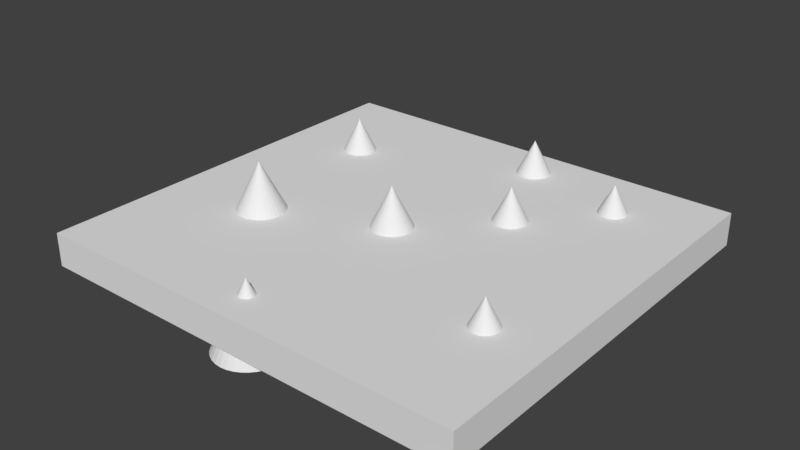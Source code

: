 # Source: minefield.blend  (saved by Blender 2.79.0; exported with 4.5.12 LTS)
import bpy
from mathutils import Matrix  # noqa: F401  (used for matrix-valued properties, if any)

bpy.ops.wm.read_factory_settings(use_empty=True)
scene = bpy.context.scene
scene.name = 'Scene'

# ---- collections
col_collection_1 = bpy.data.collections.new('Collection 1'); scene.collection.children.link(col_collection_1)

# ---- materials (node trees are filled in below, after node groups)
mat_material = bpy.data.materials.new('Material')
mat_material.alpha_threshold = 0.0
mat_material.use_transparent_shadow = False
mat_material.roughness = 0.5
mat_material.line_color = (0.0, 0.0, 0.0, 1.0)

# ---- material node trees

# ---- world
world_world = bpy.data.worlds.new('World'); scene.world = world_world
world_world.color = (0.05088, 0.05088, 0.05088)
world_world.use_sun_shadow = False
world_world.sun_shadow_jitter_overblur = 0.0
world_world.cycles.sampling_method = 'MANUAL'

# ---- meshes
me_cube = bpy.data.meshes.new('Cube')
me_cube.from_pydata([(7.586, 4.824, -1.0), (7.586, -7.542, -1.0), (-5.438, -7.542, -1.0), (-5.438, 4.824, -1.0), (7.586, 4.824, -0.01762), (7.586, -7.542, -0.01762), (-5.438, -7.542, -0.01762), (-5.438, 4.824, -0.01762), (5.814, -3.622, -0.1296), (5.903, -3.63, -0.1296), (5.989, -3.657, -0.1296), (6.068, -3.699, -0.1296), (6.138, -3.756, -0.1296), (6.195, -3.825, -0.1296), (6.237, -3.904, -0.1296), (6.263, -3.99, -0.1296), (6.272, -4.08, -0.1296), (6.263, -4.169, -0.1296), (6.237, -4.255, -0.1296), (6.195, -4.334, -0.1296), (6.138, -4.403, -0.1296), (6.068, -4.46, -0.1296), (5.989, -4.503, -0.1296), (5.903, -4.529, -0.1296), (5.814, -4.538, -0.1296), (5.725, -4.529, -0.1296), (5.639, -4.503, -0.1296), (5.56, -4.46, -0.1296), (5.49, -4.403, -0.1296), (5.433, -4.334, -0.1296), (5.391, -4.255, -0.1296), (5.814, -4.08, 0.7862), (5.365, -4.169, -0.1296), (5.356, -4.08, -0.1296), (5.365, -3.99, -0.1296), (5.391, -3.904, -0.1296), (5.433, -3.825, -0.1296), (5.49, -3.756, -0.1296), (5.56, -3.699, -0.1296), (5.639, -3.657, -0.1296), (5.725, -3.63, -0.1296), (5.297, 1.809, -1.184), (-2.646, 0.7399, -1.018), (1.045, -0.6551, -0.8179), (5.484, 1.866, -1.184), (1.24, -0.6743, -0.8179), (2.368, 2.706, -1.018), (1.428, -0.7312, -0.8179), (5.657, 1.958, -1.184), (1.601, -0.8236, -0.8179), (-2.473, 0.8323, -1.018), (1.753, -0.948, -0.8179), (5.809, 2.082, -1.184), (1.877, -1.099, -0.8179), (1.051, -7.447, -1.559), (1.969, -1.272, -0.8179), (5.933, 2.234, -1.184), (2.026, -1.46, -0.8179), (-2.321, 0.9566, -1.018), (2.045, -1.655, -0.8179), (6.025, 2.407, -1.184), (2.026, -1.85, -0.8179), (2.54, 2.798, -1.018), (1.969, -2.038, -0.8179), (6.082, 2.594, -1.184), (1.877, -2.211, -0.8179), (-2.197, 1.108, -1.018), (1.753, -2.362, -0.8179), (6.102, 2.79, -1.184), (1.601, -2.487, -0.8179), (-1.987, -4.039, -0.6011), (1.428, -2.579, -0.8179), (6.082, 2.985, -1.184), (1.24, -2.636, -0.8179), (-2.105, 1.281, -1.018), (1.045, -2.655, -0.8179), (6.025, 3.172, -1.184), (0.8503, -2.636, -0.8179), (2.692, 2.922, -1.018), (0.6627, -2.579, -0.8179), (5.933, 3.345, -1.184), (0.4898, -2.487, -0.8179), (-2.048, 1.469, -1.018), (0.3383, -2.362, -0.8179), (5.809, 3.497, -1.184), (0.2139, -2.211, -0.8179), (1.224, -7.355, -1.559), (0.1215, -2.038, -0.8179), (1.045, -1.655, 1.182), (0.06462, -1.85, -0.8179), (5.657, 3.621, -1.184), (0.0454, -1.655, -0.8179), (-2.029, 1.664, -1.018), (0.06462, -1.46, -0.8179), (5.484, 3.713, -1.184), (0.1215, -1.272, -0.8179), (2.816, 3.074, -1.018), (0.2139, -1.099, -0.8179), (5.297, 3.77, -1.184), (0.3383, -0.948, -0.8179), (-2.048, 1.859, -1.018), (0.4898, -0.8236, -0.8179), (5.102, 3.79, -1.184), (0.6627, -0.7312, -0.8179), (-2.833, 0.683, -1.018), (0.8503, -0.6743, -0.8179), (3.627, -0.304, -1.018), (2.909, 3.247, -1.018), (5.102, 1.79, -1.184), (-2.105, 2.046, -1.018), (4.907, 1.809, -1.184), (1.376, -7.231, -1.559), (4.719, 1.866, -1.184), (-2.197, 2.219, -1.018), (4.546, 1.958, -1.184), (2.966, 3.434, -1.018), (4.395, 2.082, -1.184), (-2.321, 2.371, -1.018), (4.27, 2.234, -1.184), (-1.814, -3.946, -0.6011), (4.178, 2.407, -1.184), (5.102, 2.79, 0.8163), (4.121, 2.594, -1.184), (-2.473, 2.495, -1.018), (4.102, 2.79, -1.184), (2.985, 3.629, -1.018), (4.121, 2.985, -1.184), (-2.646, 2.588, -1.018), (4.178, 3.172, -1.184), (1.5, -7.079, -1.559), (4.27, 3.345, -1.184), (-2.833, 2.645, -1.018), (4.395, 3.497, -1.184), (2.966, 3.825, -1.018), (4.546, 3.621, -1.184), (-3.029, 2.664, -1.018), (4.719, 3.713, -1.184), (2.18, 2.649, -1.018), (4.907, 3.77, -1.184), (1.593, -6.906, -1.559), (-3.029, 0.6638, -1.018), (2.909, 4.012, -1.018), (-3.224, 0.683, -1.018), (-1.662, -3.822, -0.6011), (-3.411, 0.7399, -1.018), (2.816, 4.185, -1.018), (-3.584, 0.8323, -1.018), (1.65, -6.719, -1.559), (-3.736, 0.9567, -1.018), (2.692, 4.337, -1.018), (-3.86, 1.108, -1.018), (3.799, -0.2116, -1.018), (-3.952, 1.281, -1.018), (-3.029, 1.664, 0.9823), (-4.009, 1.469, -1.018), (2.54, 4.461, -1.018), (-4.029, 1.664, -1.018), (1.669, -6.524, -1.559), (-4.009, 1.859, -1.018), (2.368, 4.553, -1.018), (-3.952, 2.046, -1.018), (-1.538, -3.67, -0.6011), (-3.86, 2.219, -1.018), (2.18, 4.61, -1.018), (-3.736, 2.371, -1.018), (1.65, -6.328, -1.559), (-3.584, 2.495, -1.018), (1.985, 4.629, -1.018), (-3.411, 2.588, -1.018), (-3.224, 2.645, -1.018), (0.8639, -7.504, -1.559), (-1.446, -3.498, -0.6011), (1.985, 2.629, -1.018), (1.593, -6.141, -1.559), (1.79, 2.649, -1.018), (3.951, -0.08726, -1.018), (1.602, 2.706, -1.018), (1.5, -5.968, -1.559), (1.429, 2.798, -1.018), (-1.389, -3.31, -0.6011), (1.278, 2.922, -1.018), (1.376, -5.816, -1.559), (1.153, 3.074, -1.018), (1.061, 3.247, -1.018), (1.985, 3.629, 0.9823), (1.004, 3.434, -1.018), (1.224, -5.692, -1.559), (0.9849, 3.629, -1.018), (-1.37, -3.115, -0.6011), (1.004, 3.825, -1.018), (1.051, -5.6, -1.559), (1.061, 4.012, -1.018), (4.075, 0.06428, -1.018), (1.153, 4.185, -1.018), (0.8639, -5.543, -1.559), (1.278, 4.337, -1.018), (-1.389, -2.92, -0.6011), (1.429, 4.461, -1.018), (0.6688, -5.524, -1.559), (1.602, 4.553, -1.018), (-2.174, -4.096, -0.6011), (1.79, 4.61, -1.018), (4.168, 0.2372, -1.018), (0.6688, -7.524, -1.559), (-1.446, -2.732, -0.6011), (0.4737, -7.504, -1.559), (0.2861, -7.447, -1.559), (-1.538, -2.559, -0.6011), (0.1132, -7.355, -1.559), (4.225, 0.4248, -1.018), (-0.03834, -7.231, -1.559), (-1.662, -2.408, -0.6011), (-0.1627, -7.079, -1.559), (-0.2551, -6.906, -1.559), (0.6688, -6.524, 0.441), (-0.312, -6.719, -1.559), (-1.814, -2.283, -0.6011), (-0.3312, -6.524, -1.559), (4.244, 0.6198, -1.018), (-0.312, -6.328, -1.559), (-1.987, -2.191, -0.6011), (-0.2551, -6.141, -1.559), (-0.1627, -5.968, -1.559), (-2.174, -2.134, -0.6011), (-0.03834, -5.816, -1.559), (4.225, 0.8149, -1.018), (0.1132, -5.692, -1.559), (-2.37, -2.115, -0.6011), (0.2861, -5.6, -1.559), (3.439, -0.3609, -1.018), (0.4737, -5.543, -1.559), (-2.37, -4.115, -0.6011), (4.168, 1.003, -1.018), (-2.565, -4.096, -0.6011), (-2.752, -4.039, -0.6011), (4.075, 1.175, -1.018), (-2.925, -3.946, -0.6011), (-3.077, -3.822, -0.6011), (3.951, 1.327, -1.018), (-3.201, -3.67, -0.6011), (-3.293, -3.498, -0.6011), (-2.37, -3.115, 1.399), (-3.35, -3.31, -0.6011), (3.799, 1.451, -1.018), (-3.37, -3.115, -0.6011), (-3.35, -2.92, -0.6011), (3.627, 1.544, -1.018), (-3.293, -2.732, -0.6011), (-3.201, -2.559, -0.6011), (3.439, 1.601, -1.018), (-3.077, -2.408, -0.6011), (-2.925, -2.283, -0.6011), (3.244, 1.62, -1.018), (-2.752, -2.191, -0.6011), (-2.565, -2.134, -0.6011), (3.244, -0.3802, -1.018), (3.049, -0.3609, -1.018), (2.861, -0.304, -1.018), (2.688, -0.2116, -1.018), (2.537, -0.08726, -1.018), (2.412, 0.06428, -1.018), (2.32, 0.2372, -1.018), (3.244, 0.6198, 0.9823), (2.263, 0.4248, -1.018), (2.244, 0.6199, -1.018), (2.263, 0.8149, -1.018), (2.32, 1.003, -1.018), (2.412, 1.175, -1.018), (2.537, 1.327, -1.018), (2.688, 1.451, -1.018), (2.861, 1.544, -1.018), (3.049, 1.601, -1.018)], [], [(0, 1, 2, 3), (4, 7, 6, 5), (0, 4, 5, 1), (1, 5, 6, 2), (2, 6, 7, 3), (4, 0, 3, 7), (8, 31, 9), (9, 31, 10), (10, 31, 11), (11, 31, 12), (12, 31, 13), (13, 31, 14), (14, 31, 15), (15, 31, 16), (16, 31, 17), (17, 31, 18), (18, 31, 19), (19, 31, 20), (20, 31, 21), (21, 31, 22), (22, 31, 23), (23, 31, 24), (24, 31, 25), (25, 31, 26), (26, 31, 27), (27, 31, 28), (28, 31, 29), (29, 31, 30), (30, 31, 32), (32, 31, 33), (33, 31, 34), (34, 31, 35), (35, 31, 36), (36, 31, 37), (37, 31, 38), (38, 31, 39), (39, 31, 40), (40, 31, 8), (8, 9, 10, 11, 12, 13, 14, 15, 16, 17, 18, 19, 20, 21, 22, 23, 24, 25, 26, 27, 28, 29, 30, 32, 33, 34, 35, 36, 37, 38, 39, 40), (116, 121, 118), (170, 214, 203), (43, 88, 45), (82, 153, 74), (174, 184, 176), (45, 88, 47), (115, 184, 107), (64, 121, 60), (47, 88, 49), (114, 121, 116), (142, 153, 144), (49, 88, 51), (200, 241, 231), (92, 153, 82), (51, 88, 53), (54, 214, 170), (68, 121, 64), (53, 88, 55), (112, 121, 114), (147, 214, 139), (55, 88, 57), (42, 153, 104), (205, 214, 206), (57, 88, 59), (100, 153, 92), (72, 121, 68), (59, 88, 61), (110, 121, 112), (46, 184, 137), (61, 88, 63), (125, 184, 115), (233, 241, 234), (63, 88, 65), (179, 241, 171), (76, 121, 72), (65, 88, 67), (108, 121, 110), (144, 153, 146), (67, 88, 69), (137, 184, 172), (109, 153, 100), (69, 88, 71), (176, 184, 178), (80, 121, 76), (71, 88, 73), (41, 121, 108), (256, 262, 257), (73, 88, 75), (104, 153, 140), (133, 184, 125), (75, 88, 77), (113, 153, 109), (84, 121, 80), (77, 88, 79), (44, 121, 41), (157, 214, 147), (79, 88, 81), (209, 262, 202), (81, 88, 83), (70, 241, 200), (90, 121, 84), (83, 88, 85), (48, 121, 44), (146, 153, 148), (85, 88, 87), (117, 153, 113), (87, 88, 89), (165, 214, 157), (94, 121, 90), (89, 88, 91), (52, 121, 48), (141, 184, 133), (91, 88, 93), (140, 153, 142), (106, 262, 229), (93, 88, 95), (123, 153, 117), (98, 121, 94), (95, 88, 97), (56, 121, 52), (188, 241, 179), (97, 88, 99), (206, 214, 208), (74, 153, 66), (99, 88, 101), (178, 184, 180), (102, 121, 98), (101, 88, 103), (148, 153, 150), (103, 88, 105), (145, 184, 141), (60, 121, 56), (105, 88, 43), (43, 45, 47, 49, 51, 53, 55, 57, 59, 61, 63, 65, 67, 69, 71, 73, 75, 77, 79, 81, 83, 85, 87, 89, 91, 93, 95, 97, 99, 101, 103, 105), (50, 153, 42), (118, 121, 120), (173, 214, 165), (234, 241, 236), (120, 121, 122), (127, 153, 123), (218, 262, 209), (122, 121, 124), (196, 241, 188), (58, 153, 50), (124, 121, 126), (149, 184, 145), (172, 184, 174), (126, 121, 128), (131, 153, 127), (128, 121, 130), (177, 214, 173), (66, 153, 58), (130, 121, 132), (107, 184, 96), (132, 121, 134), (135, 153, 131), (134, 121, 136), (180, 184, 182), (118, 120, 122, 124, 126, 128, 130, 132, 134, 136, 138, 102, 98, 94, 90, 84, 80, 76, 72, 68, 64, 60, 56, 52, 48, 44, 41, 108, 110, 112, 114, 116), (136, 121, 138), (155, 184, 149), (138, 121, 102), (204, 241, 196), (62, 184, 46), (150, 153, 152), (208, 214, 210), (181, 214, 177), (152, 153, 154), (159, 184, 155), (229, 262, 255), (154, 153, 156), (78, 184, 62), (156, 153, 158), (257, 262, 258), (225, 262, 218), (158, 153, 160), (163, 184, 159), (203, 214, 205), (160, 153, 162), (207, 241, 204), (96, 184, 78), (162, 153, 164), (186, 214, 181), (164, 153, 166), (167, 184, 163), (166, 153, 168), (82, 74, 66, 58, 50, 42, 104, 140, 142, 144, 146, 148, 150, 152, 154, 156, 158, 160, 162, 164, 166, 168, 169, 135, 131, 127, 123, 117, 113, 109, 100, 92), (168, 153, 169), (86, 214, 54), (169, 153, 135), (210, 214, 212), (236, 241, 237), (182, 184, 183), (211, 241, 207), (183, 184, 185), (190, 214, 186), (185, 184, 187), (111, 214, 86), (232, 262, 225), (187, 184, 189), (231, 241, 233), (189, 184, 191), (216, 241, 211), (194, 214, 190), (191, 184, 193), (129, 214, 111), (193, 184, 195), (171, 241, 161), (195, 184, 197), (258, 262, 259), (198, 214, 194), (197, 184, 199), (237, 241, 239), (199, 184, 201), (235, 262, 232), (139, 214, 129), (201, 184, 167), (137, 172, 174, 176, 178, 180, 182, 183, 185, 187, 189, 191, 193, 195, 197, 199, 201, 167, 163, 159, 155, 149, 145, 141, 133, 125, 115, 107, 96, 78, 62, 46), (119, 241, 70), (212, 214, 213), (213, 214, 215), (220, 241, 216), (215, 214, 217), (143, 241, 119), (217, 214, 219), (238, 262, 235), (255, 262, 256), (219, 214, 221), (223, 241, 220), (221, 214, 222), (161, 241, 143), (222, 214, 224), (202, 262, 192), (224, 214, 226), (227, 241, 223), (226, 214, 228), (259, 262, 260), (147, 139, 129, 111, 86, 54, 170, 203, 205, 206, 208, 210, 212, 213, 215, 217, 219, 221, 222, 224, 226, 228, 230, 198, 194, 190, 186, 181, 177, 173, 165, 157), (228, 214, 230), (243, 262, 238), (230, 214, 198), (151, 262, 106), (239, 241, 240), (240, 241, 242), (246, 262, 243), (242, 241, 244), (175, 262, 151), (244, 241, 245), (245, 241, 247), (249, 262, 246), (247, 241, 248), (192, 262, 175), (248, 241, 250), (250, 241, 251), (252, 262, 249), (251, 241, 253), (234, 236, 237, 239, 240, 242, 244, 245, 247, 248, 250, 251, 253, 254, 227, 223, 220, 216, 211, 207, 204, 196, 188, 179, 171, 161, 143, 119, 70, 200, 231, 233), (253, 241, 254), (254, 241, 227), (260, 262, 261), (261, 262, 263), (263, 262, 264), (264, 262, 265), (265, 262, 266), (266, 262, 267), (267, 262, 268), (268, 262, 269), (269, 262, 270), (209, 202, 192, 175, 151, 106, 229, 255, 256, 257, 258, 259, 260, 261, 263, 264, 265, 266, 267, 268, 269, 270, 271, 252, 249, 246, 243, 238, 235, 232, 225, 218), (270, 262, 271), (271, 262, 252)])
me_cube.materials.append(mat_material)
me_cube.use_remesh_preserve_volume = False
me_cube.use_remesh_preserve_attributes = False
me_cube.use_mirror_vertex_groups = False
me_cube.update()

# ---- objects
ob_cube = bpy.data.objects.new('Cube', me_cube)

# ---- transforms, parenting, visibility, modifiers, constraints
ob_cube.location = (0.0, 0.0, 0.0)
ob_cube.lock_rotations_4d = False
ob_cube.empty_display_type = 'ARROWS'
ob_cube.lineart.crease_threshold = 0.0

# ---- collection membership
col_collection_1.objects.link(ob_cube)

# ---- scene / render settings (as saved in the file)
scene.frame_start = 1; scene.frame_end = 250; scene.frame_set(1)
scene.render.engine = 'BLENDER_EEVEE_NEXT'
scene.render.resolution_percentage = 50
scene.render.dither_intensity = 0.0
scene.cycles.use_denoising = False
scene.cycles.samples = 128
scene.cycles.sampling_pattern = 'TABULATED_SOBOL'
scene.cycles.use_adaptive_sampling = False
scene.cycles.use_light_tree = False
scene.cycles.blur_glossy = 0.0
scene.cycles.sample_clamp_indirect = 0.0
scene.view_settings.view_transform = 'Standard'
bpy.context.view_layer.update()

# ---- added for rendering (the .blend has no active camera and no usable light): camera, sun
cam_auto = bpy.data.cameras.new('AutoCamera')
cam_auto.lens = 50.0
cam_auto.sensor_width = 36.0
cam_auto.clip_end = 1000.0
ob_auto_camera = bpy.data.objects.new('AutoCamera', cam_auto)
scene.collection.objects.link(ob_auto_camera)
ob_auto_camera.location = (17.915, -21.5683, 13.3928)
ob_auto_camera.rotation_euler = (1.09748, -7.21219e-08, 0.694738)
scene.camera = ob_auto_camera
light_auto_sun = bpy.data.lights.new('AutoSun', 'SUN')
light_auto_sun.energy = 3.0
light_auto_sun.angle = 0.0523599
ob_auto_sun = bpy.data.objects.new('AutoSun', light_auto_sun)
scene.collection.objects.link(ob_auto_sun)
ob_auto_sun.rotation_euler = (0.872665, 0.174533, 0.523599)
bpy.context.view_layer.update()
